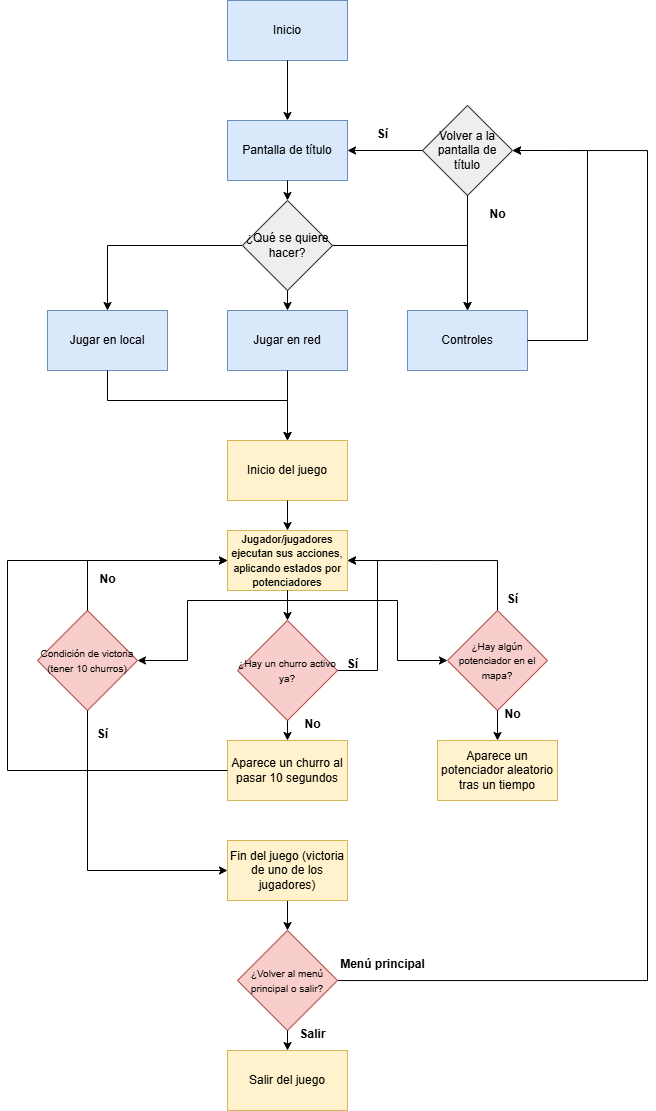

The diagram above was exported from draw.io. Its source (the exported page's mxGraphModel, read from the mxfile embedded in the PNG):
<mxGraphModel dx="950" dy="547" grid="1" gridSize="10" guides="1" tooltips="1" connect="1" arrows="1" fold="1" page="1" pageScale="1" pageWidth="827" pageHeight="1169" math="0" shadow="0">
  <root>
    <mxCell id="0" />
    <mxCell id="1" parent="0" />
    <mxCell id="mtVBcW276dvMApxg0CM6-1" value="Inicio" style="rounded=0;whiteSpace=wrap;html=1;fillColor=#dae8fc;strokeColor=#6c8ebf;" vertex="1" parent="1">
      <mxGeometry x="360" y="20" width="120" height="60" as="geometry" />
    </mxCell>
    <mxCell id="mtVBcW276dvMApxg0CM6-2" value="" style="endArrow=classic;html=1;rounded=0;exitX=0.5;exitY=1;exitDx=0;exitDy=0;" edge="1" parent="1" source="mtVBcW276dvMApxg0CM6-1">
      <mxGeometry width="50" height="50" relative="1" as="geometry">
        <mxPoint x="420" y="90" as="sourcePoint" />
        <mxPoint x="420" y="140" as="targetPoint" />
      </mxGeometry>
    </mxCell>
    <mxCell id="mtVBcW276dvMApxg0CM6-3" value="Pantalla de título" style="rounded=0;whiteSpace=wrap;html=1;fillColor=#dae8fc;strokeColor=#6c8ebf;" vertex="1" parent="1">
      <mxGeometry x="360" y="140" width="120" height="60" as="geometry" />
    </mxCell>
    <mxCell id="mtVBcW276dvMApxg0CM6-4" value="Jugar en local" style="rounded=0;whiteSpace=wrap;html=1;fillColor=#dae8fc;strokeColor=#6c8ebf;" vertex="1" parent="1">
      <mxGeometry x="180" y="330" width="120" height="60" as="geometry" />
    </mxCell>
    <mxCell id="mtVBcW276dvMApxg0CM6-5" value="Jugar en red" style="rounded=0;whiteSpace=wrap;html=1;fillColor=#dae8fc;strokeColor=#6c8ebf;" vertex="1" parent="1">
      <mxGeometry x="360" y="330" width="120" height="60" as="geometry" />
    </mxCell>
    <mxCell id="mtVBcW276dvMApxg0CM6-6" value="Controles" style="rounded=0;whiteSpace=wrap;html=1;fillColor=#dae8fc;strokeColor=#6c8ebf;" vertex="1" parent="1">
      <mxGeometry x="540" y="330" width="120" height="60" as="geometry" />
    </mxCell>
    <mxCell id="mtVBcW276dvMApxg0CM6-7" value="Volver a la pantalla de título" style="rhombus;whiteSpace=wrap;html=1;fillColor=#eeeeee;strokeColor=#36393d;" vertex="1" parent="1">
      <mxGeometry x="555" y="125" width="90" height="90" as="geometry" />
    </mxCell>
    <mxCell id="mtVBcW276dvMApxg0CM6-8" value="" style="endArrow=classic;html=1;rounded=0;entryX=1;entryY=0.5;entryDx=0;entryDy=0;exitX=1;exitY=0.5;exitDx=0;exitDy=0;" edge="1" parent="1" source="mtVBcW276dvMApxg0CM6-6" target="mtVBcW276dvMApxg0CM6-7">
      <mxGeometry width="50" height="50" relative="1" as="geometry">
        <mxPoint x="660" y="300" as="sourcePoint" />
        <mxPoint x="680" y="180" as="targetPoint" />
        <Array as="points">
          <mxPoint x="720" y="360" />
          <mxPoint x="720" y="170" />
        </Array>
      </mxGeometry>
    </mxCell>
    <mxCell id="mtVBcW276dvMApxg0CM6-10" value="" style="endArrow=classic;html=1;rounded=0;entryX=0.5;entryY=0;entryDx=0;entryDy=0;" edge="1" parent="1" target="mtVBcW276dvMApxg0CM6-18">
      <mxGeometry width="50" height="50" relative="1" as="geometry">
        <mxPoint x="420" y="200" as="sourcePoint" />
        <mxPoint x="419.65999999999997" y="330" as="targetPoint" />
      </mxGeometry>
    </mxCell>
    <mxCell id="mtVBcW276dvMApxg0CM6-11" value="" style="endArrow=classic;html=1;rounded=0;entryX=0.5;entryY=0;entryDx=0;entryDy=0;exitX=0;exitY=0.5;exitDx=0;exitDy=0;" edge="1" parent="1" source="mtVBcW276dvMApxg0CM6-18" target="mtVBcW276dvMApxg0CM6-4">
      <mxGeometry width="50" height="50" relative="1" as="geometry">
        <mxPoint x="310" y="250" as="sourcePoint" />
        <mxPoint x="200" y="250" as="targetPoint" />
        <Array as="points">
          <mxPoint x="240" y="265" />
        </Array>
      </mxGeometry>
    </mxCell>
    <mxCell id="mtVBcW276dvMApxg0CM6-12" value="&lt;font style=&quot;font-size: 12px;&quot;&gt;Sí&lt;/font&gt;" style="text;strokeColor=none;fillColor=none;html=1;fontSize=24;fontStyle=1;verticalAlign=middle;align=center;" vertex="1" parent="1">
      <mxGeometry x="500" y="140" width="30" height="20" as="geometry" />
    </mxCell>
    <mxCell id="mtVBcW276dvMApxg0CM6-13" value="" style="endArrow=classic;html=1;rounded=0;exitX=0;exitY=0.5;exitDx=0;exitDy=0;entryX=1;entryY=0.5;entryDx=0;entryDy=0;" edge="1" parent="1" source="mtVBcW276dvMApxg0CM6-7" target="mtVBcW276dvMApxg0CM6-3">
      <mxGeometry width="50" height="50" relative="1" as="geometry">
        <mxPoint x="450" y="220" as="sourcePoint" />
        <mxPoint x="500" y="190" as="targetPoint" />
      </mxGeometry>
    </mxCell>
    <mxCell id="mtVBcW276dvMApxg0CM6-14" value="" style="endArrow=classic;html=1;rounded=0;exitX=0.5;exitY=1;exitDx=0;exitDy=0;entryX=0.5;entryY=0;entryDx=0;entryDy=0;" edge="1" parent="1" source="mtVBcW276dvMApxg0CM6-7" target="mtVBcW276dvMApxg0CM6-6">
      <mxGeometry width="50" height="50" relative="1" as="geometry">
        <mxPoint x="600" y="245" as="sourcePoint" />
        <mxPoint x="600" y="270" as="targetPoint" />
      </mxGeometry>
    </mxCell>
    <mxCell id="mtVBcW276dvMApxg0CM6-15" value="&lt;font style=&quot;font-size: 12px;&quot;&gt;No&lt;/font&gt;" style="text;strokeColor=none;fillColor=none;html=1;fontSize=24;fontStyle=1;verticalAlign=middle;align=center;" vertex="1" parent="1">
      <mxGeometry x="610" y="220" width="40" height="20" as="geometry" />
    </mxCell>
    <mxCell id="mtVBcW276dvMApxg0CM6-18" value="¿Qué se quiere hacer?" style="rhombus;whiteSpace=wrap;html=1;fillColor=#eeeeee;strokeColor=#36393d;" vertex="1" parent="1">
      <mxGeometry x="375" y="220" width="90" height="90" as="geometry" />
    </mxCell>
    <mxCell id="mtVBcW276dvMApxg0CM6-19" value="" style="endArrow=classic;html=1;rounded=0;exitX=1;exitY=0.5;exitDx=0;exitDy=0;entryX=0.5;entryY=0;entryDx=0;entryDy=0;" edge="1" parent="1" source="mtVBcW276dvMApxg0CM6-18" target="mtVBcW276dvMApxg0CM6-6">
      <mxGeometry width="50" height="50" relative="1" as="geometry">
        <mxPoint x="430" y="250" as="sourcePoint" />
        <mxPoint x="620" y="265" as="targetPoint" />
        <Array as="points">
          <mxPoint x="600" y="265" />
        </Array>
      </mxGeometry>
    </mxCell>
    <mxCell id="mtVBcW276dvMApxg0CM6-20" value="" style="endArrow=classic;html=1;rounded=0;exitX=0.5;exitY=1;exitDx=0;exitDy=0;entryX=0.5;entryY=0;entryDx=0;entryDy=0;" edge="1" parent="1" source="mtVBcW276dvMApxg0CM6-18" target="mtVBcW276dvMApxg0CM6-5">
      <mxGeometry width="50" height="50" relative="1" as="geometry">
        <mxPoint x="430" y="250" as="sourcePoint" />
        <mxPoint x="480" y="200" as="targetPoint" />
      </mxGeometry>
    </mxCell>
    <mxCell id="mtVBcW276dvMApxg0CM6-21" value="Inicio del juego" style="rounded=0;whiteSpace=wrap;html=1;fillColor=#fff2cc;strokeColor=#d6b656;" vertex="1" parent="1">
      <mxGeometry x="360" y="460" width="120" height="60" as="geometry" />
    </mxCell>
    <mxCell id="mtVBcW276dvMApxg0CM6-22" value="" style="endArrow=classic;html=1;rounded=0;entryX=0.5;entryY=0;entryDx=0;entryDy=0;exitX=0.5;exitY=1;exitDx=0;exitDy=0;" edge="1" parent="1" source="mtVBcW276dvMApxg0CM6-5" target="mtVBcW276dvMApxg0CM6-21">
      <mxGeometry width="50" height="50" relative="1" as="geometry">
        <mxPoint x="360" y="430" as="sourcePoint" />
        <mxPoint x="410" y="380" as="targetPoint" />
      </mxGeometry>
    </mxCell>
    <mxCell id="mtVBcW276dvMApxg0CM6-23" value="" style="endArrow=classic;html=1;rounded=0;exitX=0.5;exitY=1;exitDx=0;exitDy=0;entryX=0.5;entryY=0;entryDx=0;entryDy=0;" edge="1" parent="1" source="mtVBcW276dvMApxg0CM6-4" target="mtVBcW276dvMApxg0CM6-21">
      <mxGeometry width="50" height="50" relative="1" as="geometry">
        <mxPoint x="380" y="450" as="sourcePoint" />
        <mxPoint x="430" y="400" as="targetPoint" />
        <Array as="points">
          <mxPoint x="240" y="420" />
          <mxPoint x="420" y="420" />
        </Array>
      </mxGeometry>
    </mxCell>
    <mxCell id="mtVBcW276dvMApxg0CM6-26" value="Aparece un churro al pasar 10 segundos" style="rounded=0;whiteSpace=wrap;html=1;fillColor=#fff2cc;strokeColor=#d6b656;" vertex="1" parent="1">
      <mxGeometry x="360" y="760" width="120" height="60" as="geometry" />
    </mxCell>
    <mxCell id="mtVBcW276dvMApxg0CM6-27" value="&lt;span style=&quot;font-size: 10px;&quot;&gt;Condición de victoria (tener 10 churros)&lt;/span&gt;" style="rhombus;whiteSpace=wrap;html=1;fillColor=#f8cecc;strokeColor=#b85450;" vertex="1" parent="1">
      <mxGeometry x="170" y="630" width="100" height="100" as="geometry" />
    </mxCell>
    <mxCell id="mtVBcW276dvMApxg0CM6-30" value="&lt;font style=&quot;font-size: 12px;&quot;&gt;No&lt;/font&gt;" style="text;strokeColor=none;fillColor=none;html=1;fontSize=24;fontStyle=1;verticalAlign=middle;align=center;" vertex="1" parent="1">
      <mxGeometry x="430" y="730" width="30" height="20" as="geometry" />
    </mxCell>
    <mxCell id="mtVBcW276dvMApxg0CM6-31" value="&lt;font style=&quot;font-size: 11px;&quot;&gt;Jugador/jugadores ejecutan sus acciones, aplicando estados por potenciadores&lt;/font&gt;" style="rounded=0;whiteSpace=wrap;html=1;fillColor=#fff2cc;strokeColor=#d6b656;" vertex="1" parent="1">
      <mxGeometry x="360" y="550" width="120" height="60" as="geometry" />
    </mxCell>
    <mxCell id="mtVBcW276dvMApxg0CM6-32" value="" style="endArrow=classic;html=1;rounded=0;exitX=0.5;exitY=1;exitDx=0;exitDy=0;entryX=0.5;entryY=0;entryDx=0;entryDy=0;" edge="1" parent="1" source="mtVBcW276dvMApxg0CM6-21" target="mtVBcW276dvMApxg0CM6-31">
      <mxGeometry width="50" height="50" relative="1" as="geometry">
        <mxPoint x="390" y="710" as="sourcePoint" />
        <mxPoint x="440" y="660" as="targetPoint" />
        <Array as="points" />
      </mxGeometry>
    </mxCell>
    <mxCell id="mtVBcW276dvMApxg0CM6-34" value="&lt;font style=&quot;font-size: 10px;&quot;&gt;¿Hay un churro activo ya?&lt;/font&gt;" style="rhombus;whiteSpace=wrap;html=1;fillColor=#f8cecc;strokeColor=#b85450;" vertex="1" parent="1">
      <mxGeometry x="370" y="640" width="100" height="100" as="geometry" />
    </mxCell>
    <mxCell id="ONCuJyus6KlCN0yAimB4-3" style="edgeStyle=orthogonalEdgeStyle;rounded=0;orthogonalLoop=1;jettySize=auto;html=1;" edge="1" parent="1" source="mtVBcW276dvMApxg0CM6-35">
      <mxGeometry relative="1" as="geometry">
        <mxPoint x="480" y="580" as="targetPoint" />
        <Array as="points">
          <mxPoint x="630" y="580" />
          <mxPoint x="570" y="580" />
        </Array>
      </mxGeometry>
    </mxCell>
    <mxCell id="mtVBcW276dvMApxg0CM6-35" value="&lt;span style=&quot;font-size: 10px;&quot;&gt;¿Hay algún potenciador en el mapa?&lt;/span&gt;" style="rhombus;whiteSpace=wrap;html=1;fillColor=#f8cecc;strokeColor=#b85450;" vertex="1" parent="1">
      <mxGeometry x="580" y="630" width="100" height="100" as="geometry" />
    </mxCell>
    <mxCell id="mtVBcW276dvMApxg0CM6-37" value="" style="endArrow=classic;html=1;rounded=0;exitX=0.5;exitY=1;exitDx=0;exitDy=0;entryX=0.5;entryY=0;entryDx=0;entryDy=0;" edge="1" parent="1" source="mtVBcW276dvMApxg0CM6-31" target="mtVBcW276dvMApxg0CM6-34">
      <mxGeometry width="50" height="50" relative="1" as="geometry">
        <mxPoint x="390" y="620" as="sourcePoint" />
        <mxPoint x="440" y="570" as="targetPoint" />
      </mxGeometry>
    </mxCell>
    <mxCell id="mtVBcW276dvMApxg0CM6-38" value="" style="endArrow=classic;html=1;rounded=0;exitX=0.5;exitY=1;exitDx=0;exitDy=0;entryX=0.5;entryY=0;entryDx=0;entryDy=0;" edge="1" parent="1" source="mtVBcW276dvMApxg0CM6-34" target="mtVBcW276dvMApxg0CM6-26">
      <mxGeometry width="50" height="50" relative="1" as="geometry">
        <mxPoint x="400" y="630" as="sourcePoint" />
        <mxPoint x="450" y="580" as="targetPoint" />
      </mxGeometry>
    </mxCell>
    <mxCell id="mtVBcW276dvMApxg0CM6-39" value="" style="endArrow=classic;html=1;rounded=0;exitX=1;exitY=0.5;exitDx=0;exitDy=0;entryX=1;entryY=0.5;entryDx=0;entryDy=0;" edge="1" parent="1" source="mtVBcW276dvMApxg0CM6-34" target="mtVBcW276dvMApxg0CM6-31">
      <mxGeometry width="50" height="50" relative="1" as="geometry">
        <mxPoint x="400" y="700" as="sourcePoint" />
        <mxPoint x="500" y="580" as="targetPoint" />
        <Array as="points">
          <mxPoint x="510" y="690" />
          <mxPoint x="510" y="580" />
        </Array>
      </mxGeometry>
    </mxCell>
    <mxCell id="mtVBcW276dvMApxg0CM6-40" value="&lt;font style=&quot;font-size: 12px;&quot;&gt;Sí&lt;/font&gt;" style="text;strokeColor=none;fillColor=none;html=1;fontSize=24;fontStyle=1;verticalAlign=middle;align=center;" vertex="1" parent="1">
      <mxGeometry x="470" y="670" width="30" height="20" as="geometry" />
    </mxCell>
    <mxCell id="mtVBcW276dvMApxg0CM6-41" value="" style="endArrow=classic;html=1;rounded=0;entryX=1;entryY=0.5;entryDx=0;entryDy=0;" edge="1" parent="1" target="mtVBcW276dvMApxg0CM6-27">
      <mxGeometry width="50" height="50" relative="1" as="geometry">
        <mxPoint x="420" y="610" as="sourcePoint" />
        <mxPoint x="450" y="680" as="targetPoint" />
        <Array as="points">
          <mxPoint x="420" y="620" />
          <mxPoint x="320" y="620" />
          <mxPoint x="320" y="680" />
        </Array>
      </mxGeometry>
    </mxCell>
    <mxCell id="ONCuJyus6KlCN0yAimB4-1" value="" style="endArrow=classic;html=1;rounded=0;entryX=0;entryY=0.5;entryDx=0;entryDy=0;exitX=0.5;exitY=1;exitDx=0;exitDy=0;" edge="1" parent="1" source="mtVBcW276dvMApxg0CM6-31" target="mtVBcW276dvMApxg0CM6-35">
      <mxGeometry width="50" height="50" relative="1" as="geometry">
        <mxPoint x="850" y="590" as="sourcePoint" />
        <mxPoint x="700" y="660" as="targetPoint" />
        <Array as="points">
          <mxPoint x="420" y="620" />
          <mxPoint x="530" y="620" />
          <mxPoint x="530" y="680" />
        </Array>
      </mxGeometry>
    </mxCell>
    <mxCell id="ONCuJyus6KlCN0yAimB4-6" style="edgeStyle=orthogonalEdgeStyle;rounded=0;orthogonalLoop=1;jettySize=auto;html=1;entryX=0.5;entryY=0;entryDx=0;entryDy=0;" edge="1" parent="1" source="mtVBcW276dvMApxg0CM6-44" target="mtVBcW276dvMApxg0CM6-53">
      <mxGeometry relative="1" as="geometry" />
    </mxCell>
    <mxCell id="mtVBcW276dvMApxg0CM6-44" value="Fin del juego (victoria de uno de los jugadores)" style="rounded=0;whiteSpace=wrap;html=1;fillColor=#fff2cc;strokeColor=#d6b656;" vertex="1" parent="1">
      <mxGeometry x="360" y="860" width="120" height="60" as="geometry" />
    </mxCell>
    <mxCell id="mtVBcW276dvMApxg0CM6-45" value="" style="endArrow=classic;html=1;rounded=0;exitX=0.5;exitY=1;exitDx=0;exitDy=0;entryX=0;entryY=0.5;entryDx=0;entryDy=0;" edge="1" parent="1" source="mtVBcW276dvMApxg0CM6-27" target="mtVBcW276dvMApxg0CM6-44">
      <mxGeometry width="50" height="50" relative="1" as="geometry">
        <mxPoint x="230" y="790" as="sourcePoint" />
        <mxPoint x="280" y="740" as="targetPoint" />
        <Array as="points">
          <mxPoint x="220" y="890" />
        </Array>
      </mxGeometry>
    </mxCell>
    <mxCell id="mtVBcW276dvMApxg0CM6-46" value="&lt;font style=&quot;font-size: 12px;&quot;&gt;Sí&lt;/font&gt;" style="text;strokeColor=none;fillColor=none;html=1;fontSize=24;fontStyle=1;verticalAlign=middle;align=center;" vertex="1" parent="1">
      <mxGeometry x="220" y="740" width="30" height="20" as="geometry" />
    </mxCell>
    <mxCell id="mtVBcW276dvMApxg0CM6-47" value="&lt;font style=&quot;font-size: 12px;&quot;&gt;No&lt;/font&gt;" style="text;strokeColor=none;fillColor=none;html=1;fontSize=24;fontStyle=1;verticalAlign=middle;align=center;" vertex="1" parent="1">
      <mxGeometry x="225" y="585" width="30" height="20" as="geometry" />
    </mxCell>
    <mxCell id="mtVBcW276dvMApxg0CM6-48" value="" style="endArrow=classic;html=1;rounded=0;exitX=0.5;exitY=0;exitDx=0;exitDy=0;entryX=0;entryY=0.5;entryDx=0;entryDy=0;" edge="1" parent="1" source="mtVBcW276dvMApxg0CM6-27" target="mtVBcW276dvMApxg0CM6-31">
      <mxGeometry width="50" height="50" relative="1" as="geometry">
        <mxPoint x="430" y="710" as="sourcePoint" />
        <mxPoint x="480" y="660" as="targetPoint" />
        <Array as="points">
          <mxPoint x="220" y="580" />
        </Array>
      </mxGeometry>
    </mxCell>
    <mxCell id="mtVBcW276dvMApxg0CM6-49" value="" style="endArrow=classic;html=1;rounded=0;exitX=0;exitY=0.5;exitDx=0;exitDy=0;entryX=0;entryY=0.5;entryDx=0;entryDy=0;" edge="1" parent="1" source="mtVBcW276dvMApxg0CM6-26" target="mtVBcW276dvMApxg0CM6-31">
      <mxGeometry width="50" height="50" relative="1" as="geometry">
        <mxPoint x="430" y="790" as="sourcePoint" />
        <mxPoint x="110" y="790" as="targetPoint" />
        <Array as="points">
          <mxPoint x="140" y="790" />
          <mxPoint x="140" y="580" />
        </Array>
      </mxGeometry>
    </mxCell>
    <mxCell id="mtVBcW276dvMApxg0CM6-50" value="Aparece un potenciador aleatorio tras un tiempo" style="rounded=0;whiteSpace=wrap;html=1;fillColor=#fff2cc;strokeColor=#d6b656;" vertex="1" parent="1">
      <mxGeometry x="570" y="760" width="120" height="60" as="geometry" />
    </mxCell>
    <mxCell id="mtVBcW276dvMApxg0CM6-51" value="" style="endArrow=classic;html=1;rounded=0;exitX=0.5;exitY=1;exitDx=0;exitDy=0;entryX=0.5;entryY=0;entryDx=0;entryDy=0;" edge="1" parent="1" source="mtVBcW276dvMApxg0CM6-35" target="mtVBcW276dvMApxg0CM6-50">
      <mxGeometry width="50" height="50" relative="1" as="geometry">
        <mxPoint x="440" y="750" as="sourcePoint" />
        <mxPoint x="440" y="770" as="targetPoint" />
      </mxGeometry>
    </mxCell>
    <mxCell id="ONCuJyus6KlCN0yAimB4-4" value="&lt;font style=&quot;font-size: 12px;&quot;&gt;Sí&lt;/font&gt;" style="text;strokeColor=none;fillColor=none;html=1;fontSize=24;fontStyle=1;verticalAlign=middle;align=center;" vertex="1" parent="1">
      <mxGeometry x="630" y="605" width="30" height="20" as="geometry" />
    </mxCell>
    <mxCell id="ONCuJyus6KlCN0yAimB4-5" value="&lt;font style=&quot;font-size: 12px;&quot;&gt;No&lt;/font&gt;" style="text;strokeColor=none;fillColor=none;html=1;fontSize=24;fontStyle=1;verticalAlign=middle;align=center;" vertex="1" parent="1">
      <mxGeometry x="630" y="720" width="30" height="20" as="geometry" />
    </mxCell>
    <mxCell id="ONCuJyus6KlCN0yAimB4-7" style="edgeStyle=orthogonalEdgeStyle;rounded=0;orthogonalLoop=1;jettySize=auto;html=1;entryX=1;entryY=0.5;entryDx=0;entryDy=0;" edge="1" parent="1" source="mtVBcW276dvMApxg0CM6-53" target="mtVBcW276dvMApxg0CM6-7">
      <mxGeometry relative="1" as="geometry">
        <mxPoint x="740" y="170" as="targetPoint" />
        <Array as="points">
          <mxPoint x="780" y="1000" />
          <mxPoint x="780" y="170" />
        </Array>
      </mxGeometry>
    </mxCell>
    <mxCell id="mtVBcW276dvMApxg0CM6-53" value="&lt;font style=&quot;font-size: 10px;&quot;&gt;¿Volver al menú principal o salir?&lt;/font&gt;" style="rhombus;whiteSpace=wrap;html=1;fillColor=#f8cecc;strokeColor=#b85450;" vertex="1" parent="1">
      <mxGeometry x="370" y="950" width="100" height="100" as="geometry" />
    </mxCell>
    <mxCell id="mtVBcW276dvMApxg0CM6-54" value="Salir del juego" style="rounded=0;whiteSpace=wrap;html=1;fillColor=#fff2cc;strokeColor=#d6b656;" vertex="1" parent="1">
      <mxGeometry x="360" y="1070" width="120" height="60" as="geometry" />
    </mxCell>
    <mxCell id="mtVBcW276dvMApxg0CM6-55" value="" style="endArrow=classic;html=1;rounded=0;exitX=0.5;exitY=1;exitDx=0;exitDy=0;entryX=0.5;entryY=0;entryDx=0;entryDy=0;" edge="1" parent="1" source="mtVBcW276dvMApxg0CM6-53" target="mtVBcW276dvMApxg0CM6-54">
      <mxGeometry width="50" height="50" relative="1" as="geometry">
        <mxPoint x="420" y="980" as="sourcePoint" />
        <mxPoint x="470" y="930" as="targetPoint" />
      </mxGeometry>
    </mxCell>
    <mxCell id="mtVBcW276dvMApxg0CM6-56" value="&lt;font style=&quot;font-size: 12px;&quot;&gt;Menú principal&lt;/font&gt;" style="text;strokeColor=none;fillColor=none;html=1;fontSize=24;fontStyle=1;verticalAlign=middle;align=center;" vertex="1" parent="1">
      <mxGeometry x="500" y="970" width="30" height="20" as="geometry" />
    </mxCell>
    <mxCell id="mtVBcW276dvMApxg0CM6-57" value="&lt;font style=&quot;font-size: 12px;&quot;&gt;Salir&lt;/font&gt;" style="text;strokeColor=none;fillColor=none;html=1;fontSize=24;fontStyle=1;verticalAlign=middle;align=center;" vertex="1" parent="1">
      <mxGeometry x="430" y="1040" width="30" height="20" as="geometry" />
    </mxCell>
  </root>
</mxGraphModel>